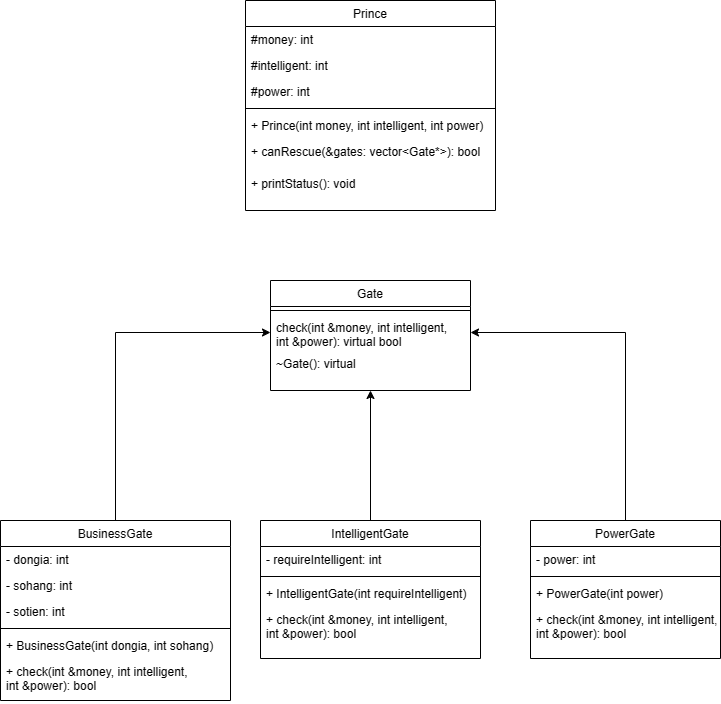

The diagram above was exported from draw.io. Its source (the exported page's mxGraphModel, read from the mxfile embedded in the PNG):
<mxGraphModel dx="1173" dy="1872" grid="1" gridSize="10" guides="1" tooltips="1" connect="1" arrows="1" fold="1" page="1" pageScale="1" pageWidth="827" pageHeight="1169" math="0" shadow="0">
  <root>
    <mxCell id="WIyWlLk6GJQsqaUBKTNV-0" />
    <mxCell id="WIyWlLk6GJQsqaUBKTNV-1" parent="WIyWlLk6GJQsqaUBKTNV-0" />
    <mxCell id="zkfFHV4jXpPFQw0GAbJ--0" value="Gate" style="swimlane;fontStyle=0;align=center;verticalAlign=top;childLayout=stackLayout;horizontal=1;startSize=26;horizontalStack=0;resizeParent=1;resizeLast=0;collapsible=1;marginBottom=0;rounded=0;shadow=0;strokeWidth=1;" parent="WIyWlLk6GJQsqaUBKTNV-1" vertex="1">
      <mxGeometry x="300" y="100" width="200" height="110" as="geometry">
        <mxRectangle x="230" y="140" width="160" height="26" as="alternateBounds" />
      </mxGeometry>
    </mxCell>
    <mxCell id="zkfFHV4jXpPFQw0GAbJ--4" value="" style="line;html=1;strokeWidth=1;align=left;verticalAlign=middle;spacingTop=-1;spacingLeft=3;spacingRight=3;rotatable=0;labelPosition=right;points=[];portConstraint=eastwest;" parent="zkfFHV4jXpPFQw0GAbJ--0" vertex="1">
      <mxGeometry y="26" width="200" height="8" as="geometry" />
    </mxCell>
    <mxCell id="zkfFHV4jXpPFQw0GAbJ--5" value="check(int &amp;money, int intelligent, &#10;int &amp;power): virtual bool" style="text;align=left;verticalAlign=top;spacingLeft=4;spacingRight=4;overflow=hidden;rotatable=0;points=[[0,0.5],[1,0.5]];portConstraint=eastwest;" parent="zkfFHV4jXpPFQw0GAbJ--0" vertex="1">
      <mxGeometry y="34" width="200" height="36" as="geometry" />
    </mxCell>
    <mxCell id="oWage4KHReqUbE-oGR---0" value="~Gate(): virtual" style="text;align=left;verticalAlign=top;spacingLeft=4;spacingRight=4;overflow=hidden;rotatable=0;points=[[0,0.5],[1,0.5]];portConstraint=eastwest;" vertex="1" parent="zkfFHV4jXpPFQw0GAbJ--0">
      <mxGeometry y="70" width="200" height="36" as="geometry" />
    </mxCell>
    <mxCell id="oWage4KHReqUbE-oGR---25" style="edgeStyle=orthogonalEdgeStyle;rounded=0;orthogonalLoop=1;jettySize=auto;html=1;entryX=0;entryY=0.5;entryDx=0;entryDy=0;" edge="1" parent="WIyWlLk6GJQsqaUBKTNV-1" source="zkfFHV4jXpPFQw0GAbJ--6" target="zkfFHV4jXpPFQw0GAbJ--5">
      <mxGeometry relative="1" as="geometry" />
    </mxCell>
    <mxCell id="zkfFHV4jXpPFQw0GAbJ--6" value="BusinessGate" style="swimlane;fontStyle=0;align=center;verticalAlign=top;childLayout=stackLayout;horizontal=1;startSize=26;horizontalStack=0;resizeParent=1;resizeLast=0;collapsible=1;marginBottom=0;rounded=0;shadow=0;strokeWidth=1;" parent="WIyWlLk6GJQsqaUBKTNV-1" vertex="1">
      <mxGeometry x="30" y="340" width="230" height="180" as="geometry">
        <mxRectangle x="130" y="380" width="160" height="26" as="alternateBounds" />
      </mxGeometry>
    </mxCell>
    <mxCell id="zkfFHV4jXpPFQw0GAbJ--7" value="- dongia: int" style="text;align=left;verticalAlign=top;spacingLeft=4;spacingRight=4;overflow=hidden;rotatable=0;points=[[0,0.5],[1,0.5]];portConstraint=eastwest;" parent="zkfFHV4jXpPFQw0GAbJ--6" vertex="1">
      <mxGeometry y="26" width="230" height="26" as="geometry" />
    </mxCell>
    <mxCell id="zkfFHV4jXpPFQw0GAbJ--8" value="- sohang: int" style="text;align=left;verticalAlign=top;spacingLeft=4;spacingRight=4;overflow=hidden;rotatable=0;points=[[0,0.5],[1,0.5]];portConstraint=eastwest;rounded=0;shadow=0;html=0;" parent="zkfFHV4jXpPFQw0GAbJ--6" vertex="1">
      <mxGeometry y="52" width="230" height="26" as="geometry" />
    </mxCell>
    <mxCell id="oWage4KHReqUbE-oGR---17" value="- sotien: int" style="text;align=left;verticalAlign=top;spacingLeft=4;spacingRight=4;overflow=hidden;rotatable=0;points=[[0,0.5],[1,0.5]];portConstraint=eastwest;rounded=0;shadow=0;html=0;" vertex="1" parent="zkfFHV4jXpPFQw0GAbJ--6">
      <mxGeometry y="78" width="230" height="26" as="geometry" />
    </mxCell>
    <mxCell id="zkfFHV4jXpPFQw0GAbJ--9" value="" style="line;html=1;strokeWidth=1;align=left;verticalAlign=middle;spacingTop=-1;spacingLeft=3;spacingRight=3;rotatable=0;labelPosition=right;points=[];portConstraint=eastwest;" parent="zkfFHV4jXpPFQw0GAbJ--6" vertex="1">
      <mxGeometry y="104" width="230" height="8" as="geometry" />
    </mxCell>
    <mxCell id="zkfFHV4jXpPFQw0GAbJ--11" value="+ BusinessGate(int dongia, int sohang)" style="text;align=left;verticalAlign=top;spacingLeft=4;spacingRight=4;overflow=hidden;rotatable=0;points=[[0,0.5],[1,0.5]];portConstraint=eastwest;" parent="zkfFHV4jXpPFQw0GAbJ--6" vertex="1">
      <mxGeometry y="112" width="230" height="26" as="geometry" />
    </mxCell>
    <mxCell id="oWage4KHReqUbE-oGR---18" value="+ check(int &amp;money, int intelligent, &#10;int &amp;power): bool" style="text;align=left;verticalAlign=top;spacingLeft=4;spacingRight=4;overflow=hidden;rotatable=0;points=[[0,0.5],[1,0.5]];portConstraint=eastwest;" vertex="1" parent="zkfFHV4jXpPFQw0GAbJ--6">
      <mxGeometry y="138" width="230" height="42" as="geometry" />
    </mxCell>
    <mxCell id="oWage4KHReqUbE-oGR---27" style="edgeStyle=orthogonalEdgeStyle;rounded=0;orthogonalLoop=1;jettySize=auto;html=1;entryX=1;entryY=0.5;entryDx=0;entryDy=0;" edge="1" parent="WIyWlLk6GJQsqaUBKTNV-1" source="oWage4KHReqUbE-oGR---1" target="zkfFHV4jXpPFQw0GAbJ--5">
      <mxGeometry relative="1" as="geometry" />
    </mxCell>
    <mxCell id="oWage4KHReqUbE-oGR---1" value="PowerGate" style="swimlane;fontStyle=0;align=center;verticalAlign=top;childLayout=stackLayout;horizontal=1;startSize=26;horizontalStack=0;resizeParent=1;resizeLast=0;collapsible=1;marginBottom=0;rounded=0;shadow=0;strokeWidth=1;" vertex="1" parent="WIyWlLk6GJQsqaUBKTNV-1">
      <mxGeometry x="560" y="340" width="190" height="138" as="geometry">
        <mxRectangle x="130" y="380" width="160" height="26" as="alternateBounds" />
      </mxGeometry>
    </mxCell>
    <mxCell id="oWage4KHReqUbE-oGR---2" value="- power: int" style="text;align=left;verticalAlign=top;spacingLeft=4;spacingRight=4;overflow=hidden;rotatable=0;points=[[0,0.5],[1,0.5]];portConstraint=eastwest;" vertex="1" parent="oWage4KHReqUbE-oGR---1">
      <mxGeometry y="26" width="190" height="26" as="geometry" />
    </mxCell>
    <mxCell id="oWage4KHReqUbE-oGR---4" value="" style="line;html=1;strokeWidth=1;align=left;verticalAlign=middle;spacingTop=-1;spacingLeft=3;spacingRight=3;rotatable=0;labelPosition=right;points=[];portConstraint=eastwest;" vertex="1" parent="oWage4KHReqUbE-oGR---1">
      <mxGeometry y="52" width="190" height="8" as="geometry" />
    </mxCell>
    <mxCell id="oWage4KHReqUbE-oGR---21" value="+ PowerGate(int power)" style="text;align=left;verticalAlign=top;spacingLeft=4;spacingRight=4;overflow=hidden;rotatable=0;points=[[0,0.5],[1,0.5]];portConstraint=eastwest;" vertex="1" parent="oWage4KHReqUbE-oGR---1">
      <mxGeometry y="60" width="190" height="26" as="geometry" />
    </mxCell>
    <mxCell id="oWage4KHReqUbE-oGR---22" value="+ check(int &amp;money, int intelligent, &#10;int &amp;power): bool" style="text;align=left;verticalAlign=top;spacingLeft=4;spacingRight=4;overflow=hidden;rotatable=0;points=[[0,0.5],[1,0.5]];portConstraint=eastwest;" vertex="1" parent="oWage4KHReqUbE-oGR---1">
      <mxGeometry y="86" width="190" height="42" as="geometry" />
    </mxCell>
    <mxCell id="oWage4KHReqUbE-oGR---26" style="edgeStyle=orthogonalEdgeStyle;rounded=0;orthogonalLoop=1;jettySize=auto;html=1;entryX=0.5;entryY=1;entryDx=0;entryDy=0;" edge="1" parent="WIyWlLk6GJQsqaUBKTNV-1" source="oWage4KHReqUbE-oGR---10" target="zkfFHV4jXpPFQw0GAbJ--0">
      <mxGeometry relative="1" as="geometry" />
    </mxCell>
    <mxCell id="oWage4KHReqUbE-oGR---10" value="IntelligentGate" style="swimlane;fontStyle=0;align=center;verticalAlign=top;childLayout=stackLayout;horizontal=1;startSize=26;horizontalStack=0;resizeParent=1;resizeLast=0;collapsible=1;marginBottom=0;rounded=0;shadow=0;strokeWidth=1;" vertex="1" parent="WIyWlLk6GJQsqaUBKTNV-1">
      <mxGeometry x="290" y="340" width="220" height="138" as="geometry">
        <mxRectangle x="130" y="380" width="160" height="26" as="alternateBounds" />
      </mxGeometry>
    </mxCell>
    <mxCell id="oWage4KHReqUbE-oGR---11" value="- requireIntelligent: int" style="text;align=left;verticalAlign=top;spacingLeft=4;spacingRight=4;overflow=hidden;rotatable=0;points=[[0,0.5],[1,0.5]];portConstraint=eastwest;" vertex="1" parent="oWage4KHReqUbE-oGR---10">
      <mxGeometry y="26" width="220" height="26" as="geometry" />
    </mxCell>
    <mxCell id="oWage4KHReqUbE-oGR---13" value="" style="line;html=1;strokeWidth=1;align=left;verticalAlign=middle;spacingTop=-1;spacingLeft=3;spacingRight=3;rotatable=0;labelPosition=right;points=[];portConstraint=eastwest;" vertex="1" parent="oWage4KHReqUbE-oGR---10">
      <mxGeometry y="52" width="220" height="8" as="geometry" />
    </mxCell>
    <mxCell id="oWage4KHReqUbE-oGR---15" value="+ IntelligentGate(int requireIntelligent)" style="text;align=left;verticalAlign=top;spacingLeft=4;spacingRight=4;overflow=hidden;rotatable=0;points=[[0,0.5],[1,0.5]];portConstraint=eastwest;" vertex="1" parent="oWage4KHReqUbE-oGR---10">
      <mxGeometry y="60" width="220" height="26" as="geometry" />
    </mxCell>
    <mxCell id="oWage4KHReqUbE-oGR---20" value="+ check(int &amp;money, int intelligent, &#10;int &amp;power): bool" style="text;align=left;verticalAlign=top;spacingLeft=4;spacingRight=4;overflow=hidden;rotatable=0;points=[[0,0.5],[1,0.5]];portConstraint=eastwest;" vertex="1" parent="oWage4KHReqUbE-oGR---10">
      <mxGeometry y="86" width="220" height="42" as="geometry" />
    </mxCell>
    <mxCell id="oWage4KHReqUbE-oGR---28" value="Prince" style="swimlane;fontStyle=0;align=center;verticalAlign=top;childLayout=stackLayout;horizontal=1;startSize=26;horizontalStack=0;resizeParent=1;resizeLast=0;collapsible=1;marginBottom=0;rounded=0;shadow=0;strokeWidth=1;" vertex="1" parent="WIyWlLk6GJQsqaUBKTNV-1">
      <mxGeometry x="275" y="-180" width="250" height="210" as="geometry">
        <mxRectangle x="130" y="380" width="160" height="26" as="alternateBounds" />
      </mxGeometry>
    </mxCell>
    <mxCell id="oWage4KHReqUbE-oGR---29" value="#money: int" style="text;align=left;verticalAlign=top;spacingLeft=4;spacingRight=4;overflow=hidden;rotatable=0;points=[[0,0.5],[1,0.5]];portConstraint=eastwest;" vertex="1" parent="oWage4KHReqUbE-oGR---28">
      <mxGeometry y="26" width="250" height="26" as="geometry" />
    </mxCell>
    <mxCell id="oWage4KHReqUbE-oGR---30" value="#intelligent: int" style="text;align=left;verticalAlign=top;spacingLeft=4;spacingRight=4;overflow=hidden;rotatable=0;points=[[0,0.5],[1,0.5]];portConstraint=eastwest;rounded=0;shadow=0;html=0;" vertex="1" parent="oWage4KHReqUbE-oGR---28">
      <mxGeometry y="52" width="250" height="26" as="geometry" />
    </mxCell>
    <mxCell id="oWage4KHReqUbE-oGR---31" value="#power: int" style="text;align=left;verticalAlign=top;spacingLeft=4;spacingRight=4;overflow=hidden;rotatable=0;points=[[0,0.5],[1,0.5]];portConstraint=eastwest;rounded=0;shadow=0;html=0;" vertex="1" parent="oWage4KHReqUbE-oGR---28">
      <mxGeometry y="78" width="250" height="26" as="geometry" />
    </mxCell>
    <mxCell id="oWage4KHReqUbE-oGR---32" value="" style="line;html=1;strokeWidth=1;align=left;verticalAlign=middle;spacingTop=-1;spacingLeft=3;spacingRight=3;rotatable=0;labelPosition=right;points=[];portConstraint=eastwest;" vertex="1" parent="oWage4KHReqUbE-oGR---28">
      <mxGeometry y="104" width="250" height="8" as="geometry" />
    </mxCell>
    <mxCell id="oWage4KHReqUbE-oGR---33" value="+ Prince(int money, int intelligent, int power)" style="text;align=left;verticalAlign=top;spacingLeft=4;spacingRight=4;overflow=hidden;rotatable=0;points=[[0,0.5],[1,0.5]];portConstraint=eastwest;" vertex="1" parent="oWage4KHReqUbE-oGR---28">
      <mxGeometry y="112" width="250" height="26" as="geometry" />
    </mxCell>
    <mxCell id="oWage4KHReqUbE-oGR---34" value="+ canRescue(&amp;gates: vector&lt;Gate*&gt;): bool" style="text;align=left;verticalAlign=top;spacingLeft=4;spacingRight=4;overflow=hidden;rotatable=0;points=[[0,0.5],[1,0.5]];portConstraint=eastwest;" vertex="1" parent="oWage4KHReqUbE-oGR---28">
      <mxGeometry y="138" width="250" height="32" as="geometry" />
    </mxCell>
    <mxCell id="oWage4KHReqUbE-oGR---35" value="+ printStatus(): void" style="text;align=left;verticalAlign=top;spacingLeft=4;spacingRight=4;overflow=hidden;rotatable=0;points=[[0,0.5],[1,0.5]];portConstraint=eastwest;" vertex="1" parent="oWage4KHReqUbE-oGR---28">
      <mxGeometry y="170" width="250" height="30" as="geometry" />
    </mxCell>
  </root>
</mxGraphModel>